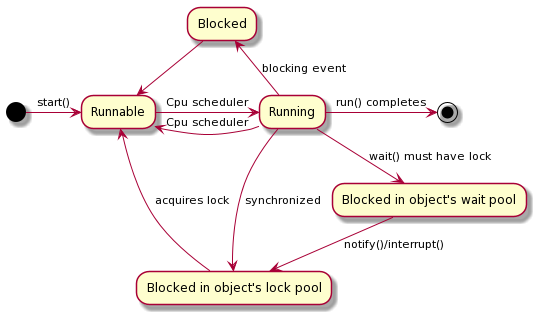

The diagram above was rendered by PlantUML. Its source (embedded in the PNG):
@startuml
(*) -> [start()]Runnable
-> [Cpu scheduler]Running
-> [run() completes](*)

Running -> [Cpu scheduler]Runnable

Running -left-> [blocking event]Blocked
-->Runnable

Running --> [synchronized]Blocked in object's lock pool

Running --> [wait() must have lock]Blocked in object's wait pool
--> [notify()/interrupt()]Blocked in object's lock pool

"Blocked in object's lock pool" -up-> [acquires lock]Runnable
@enduml